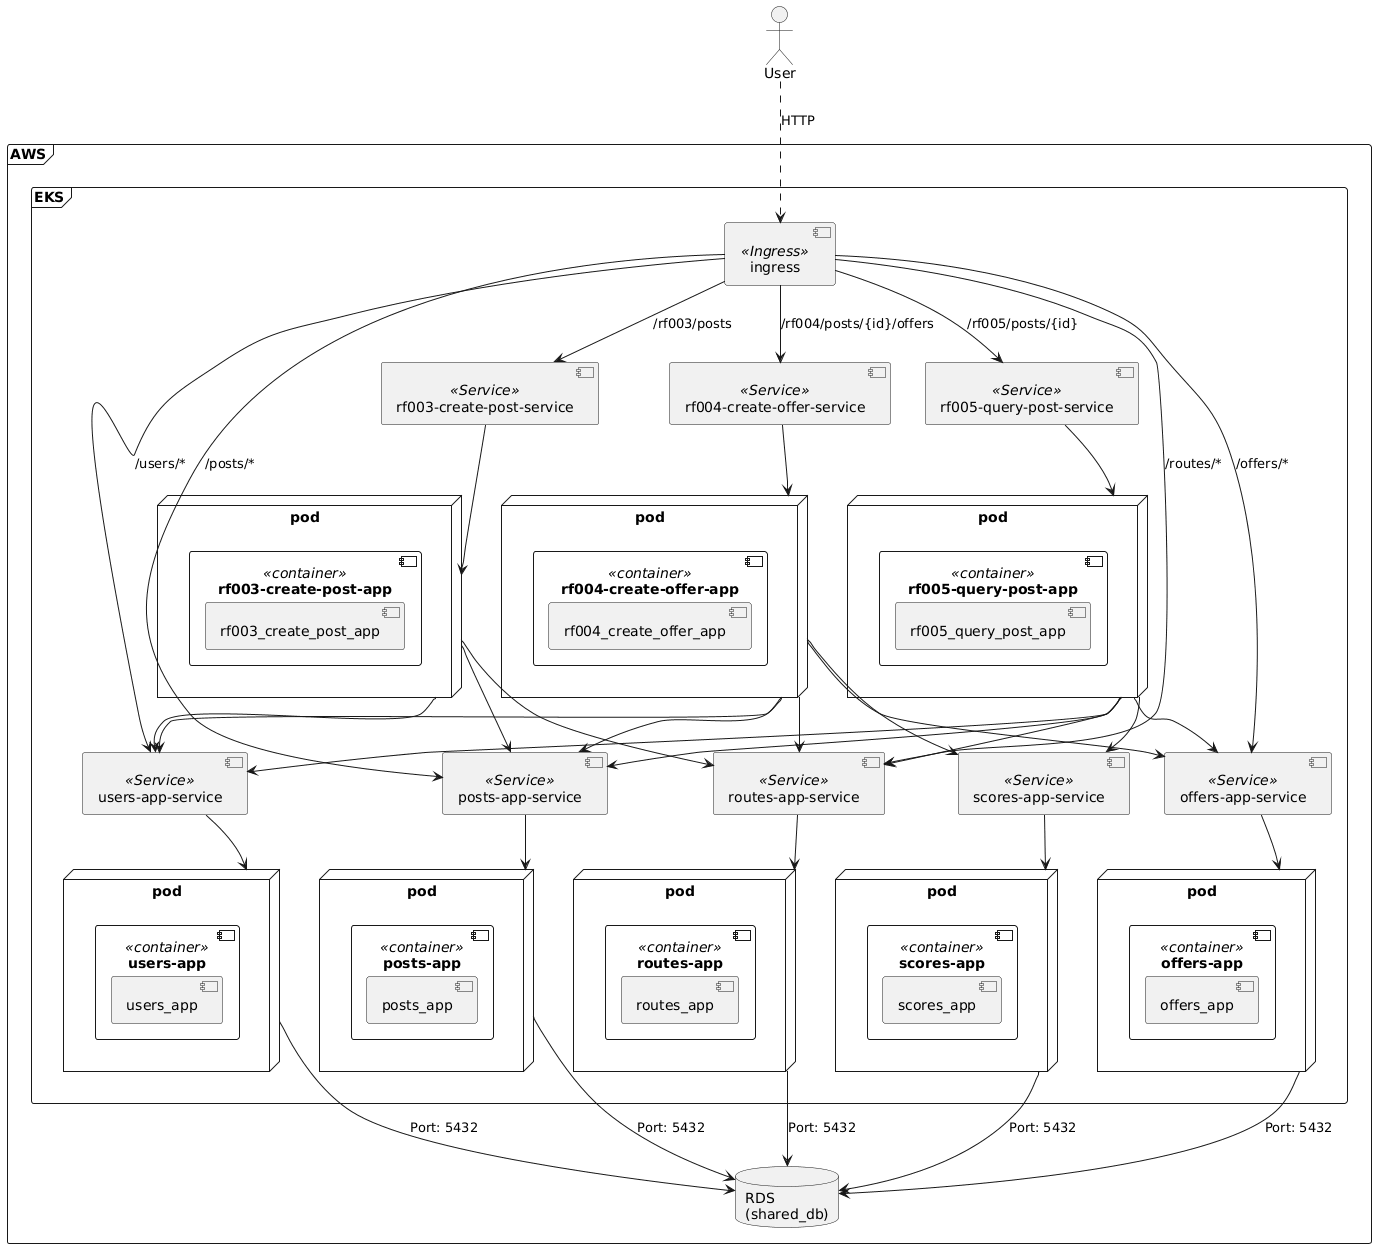

The diagram above was rendered by PlantUML. Its source (embedded in the PNG):
@startuml deployment_second_iteration

actor "User" as User

frame "AWS" {

  frame "EKS" {

    ' ---------- Ingress (single access point) ----------
    component "ingress" as Ingress <<Ingress>>

    ' ---------- Services (Orchestration apps) ----------
    component "rf003-create-post-service" as RF003Service <<Service>>
    component "rf004-create-offer-service" as RF004Service <<Service>>
    component "rf005-query-post-service" as RF005Service <<Service>>

    ' ---------- Services (App) ----------
    component "users-app-service" as UsersAppService <<Service>>
    component "posts-app-service" as PostsAppService <<Service>>
    component "offers-app-service" as OffersAppService <<Service>>
    component "routes-app-service" as RoutesAppService <<Service>>
    component "scores-app-service" as ScoresAppService <<Service>>

    ' ---------- Orchestration Pods ----------
    node "pod" as RF003Pod {
      component "rf003-create-post-app" as RF003Container <<container>> {
        component "rf003_create_post_app" as RF003App
      }
    }

    node "pod" as RF004Pod {
      component "rf004-create-offer-app" as RF004Container <<container>> {
        component "rf004_create_offer_app" as RF004App
      }
    }

    node "pod" as RF005Pod {
      component "rf005-query-post-app" as RF005Container <<container>> {
        component "rf005_query_post_app" as RF005App
      }
    }

    ' ---------- App Pods ----------
    node "pod" as UsersAppPod {
      component "users-app" as UsersAppContainer <<container>> {
        component "users_app" as UsersApp
      }
    }

    node "pod" as PostsAppPod {
      component "posts-app" as PostsAppContainer <<container>> {
        component "posts_app" as PostsApp
      }
    }

    node "pod" as OffersAppPod {
      component "offers-app" as OffersAppContainer <<container>> {
        component "offers_app" as OffersApp
      }
    }

    node "pod" as RoutesAppPod {
      component "routes-app" as RoutesAppContainer <<container>> {
        component "routes_app" as RoutesApp
      }
    }

    node "pod" as ScoresAppPod {
      component "scores-app" as ScoresAppContainer <<container>> {
        component "scores_app" as ScoresApp
      }
    }

    ' ---------- Internal wiring: Ingress -> Orchestration ----------
    Ingress --> RF003Service : "/rf003/posts"
    Ingress --> RF004Service : "/rf004/posts/{id}/offers"
    Ingress --> RF005Service : "/rf005/posts/{id}"
    Ingress --> UsersAppService : "/users/*"
    Ingress --> PostsAppService : "/posts/*"
    Ingress --> OffersAppService : "/offers/*"
    Ingress --> RoutesAppService : "/routes/*"

    RF003Service --> RF003Pod
    RF004Service --> RF004Pod
    RF005Service --> RF005Pod

    ' ---------- Internal wiring: Orchestration -> Apps ----------
    RF003Pod --> UsersAppService
    RF003Pod --> RoutesAppService
    RF003Pod --> PostsAppService

    RF004Pod --> UsersAppService
    RF004Pod --> PostsAppService
    RF004Pod --> RoutesAppService
    RF004Pod --> OffersAppService
    RF004Pod --> ScoresAppService

    RF005Pod --> UsersAppService
    RF005Pod --> PostsAppService
    RF005Pod --> RoutesAppService
    RF005Pod --> OffersAppService
    RF005Pod --> ScoresAppService

    ' ---------- Internal wiring: Services -> App Pods ----------
    UsersAppService --> UsersAppPod
    PostsAppService --> PostsAppPod
    OffersAppService --> OffersAppPod
    RoutesAppService --> RoutesAppPod
    ScoresAppService --> ScoresAppPod
  }

  ' ---------- Shared managed database ----------
  database "RDS\n(shared_db)" as SharedDb

  UsersAppPod --> SharedDb : "Port: 5432"
  PostsAppPod --> SharedDb : "Port: 5432"
  OffersAppPod --> SharedDb : "Port: 5432"
  RoutesAppPod --> SharedDb : "Port: 5432"
  ScoresAppPod --> SharedDb : "Port: 5432"
}

' ---------- External communication ----------
User ..> Ingress : HTTP

@enduml